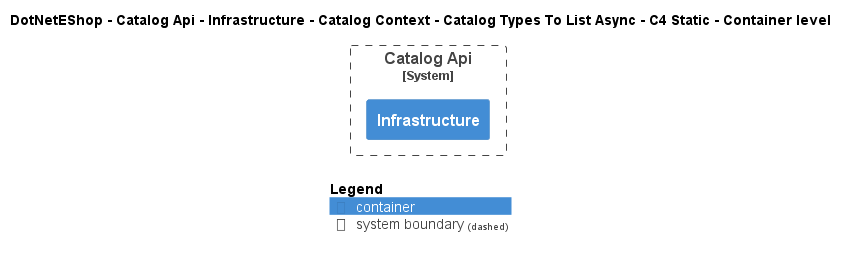

The diagram above was rendered by PlantUML. Its source (embedded in the PNG):
@startuml
!include ..\..\..\..\..\..\..\..\..\.c4s\C4_Container.puml

AddElementTag("c4interflow:lifecycle:new", $bgColor=green, $fontColor=#ffffff, $borderColor=green, $shadowing="False")
AddElementTag("c4interflow:lifecycle:changed", $bgColor=orange, $fontColor=#ffffff, $borderColor=orange, $shadowing="False")
AddElementTag("c4interflow:lifecycle:removed", $bgColor=red, $fontColor=#ffffff, $borderColor=red, $shadowing="False")

AddRelTag("c4interflow:lifecycle:new", $textColor=green, $lineColor=green)
AddRelTag("c4interflow:lifecycle:changed", $textColor=orange, $lineColor=orange)
AddRelTag("c4interflow:lifecycle:removed", $textColor=red, $lineColor=red)

SHOW_PERSON_PORTRAIT()
LAYOUT_TOP_DOWN()

skinparam linetype polyline

title DotNetEShop - Catalog Api - Infrastructure - Catalog Context - Catalog Types To List Async - C4 Static - Container level


System_Boundary(DotNetEShop.SoftwareSystems.CatalogApi, "Catalog Api") {
    Container(DotNetEShop.SoftwareSystems.CatalogApi.Containers.Infrastructure, "Infrastructure", "", "")
}



SHOW_LEGEND()
@enduml